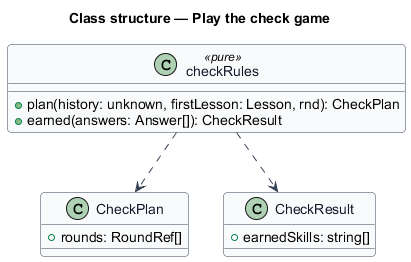

The diagram above was rendered by PlantUML. Its source (embedded in the PNG):
@startuml
skinparam backgroundColor #FFFFFF
skinparam shadowing false
skinparam roundcorner 8
skinparam defaultFontName Arial
skinparam ArrowColor #344054
skinparam class {
  BorderColor #344054
  FontColor #101828
  BackgroundColor #F9FAFB
}
title Class structure — Play the check game

class CheckPlan {
  +rounds: RoundRef[]
}
class CheckResult {
  +earnedSkills: string[]
}
class checkRules <<pure>> {
  +plan(history: unknown, firstLesson: Lesson, rnd): CheckPlan
  +earned(answers: Answer[]): CheckResult
}
checkRules ..> CheckPlan
checkRules ..> CheckResult
@enduml